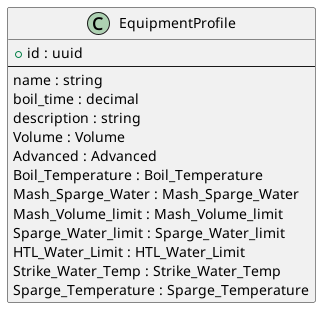

The diagram above was rendered by PlantUML. Its source (embedded in the PNG):
@startuml

class "EquipmentProfile" as EquipmentProfile {
    + id : uuid
    --
    name : string
    boil_time : decimal
    description : string
    Volume : Volume                         /' Volume id '/
    Advanced : Advanced                     /' Advanced id '/
    Boil_Temperature : Boil_Temperature     /' Boil_Temperature id '/
    Mash_Sparge_Water : Mash_Sparge_Water   /' Mash_Sparge_Water id '/
    Mash_Volume_limit : Mash_Volume_limit   /' Mash_Volume_limit id '/
    Sparge_Water_limit : Sparge_Water_limit /' Sparge_Water_limit id '/
    HTL_Water_Limit : HTL_Water_Limit       /' HTL_Water_Limit id '/
    Strike_Water_Temp : Strike_Water_Temp   /' Strike_Water_Temp id '/
    Sparge_Temperature : Sparge_Temperature /' Sparge_Temperature id '/
}
















@enduml